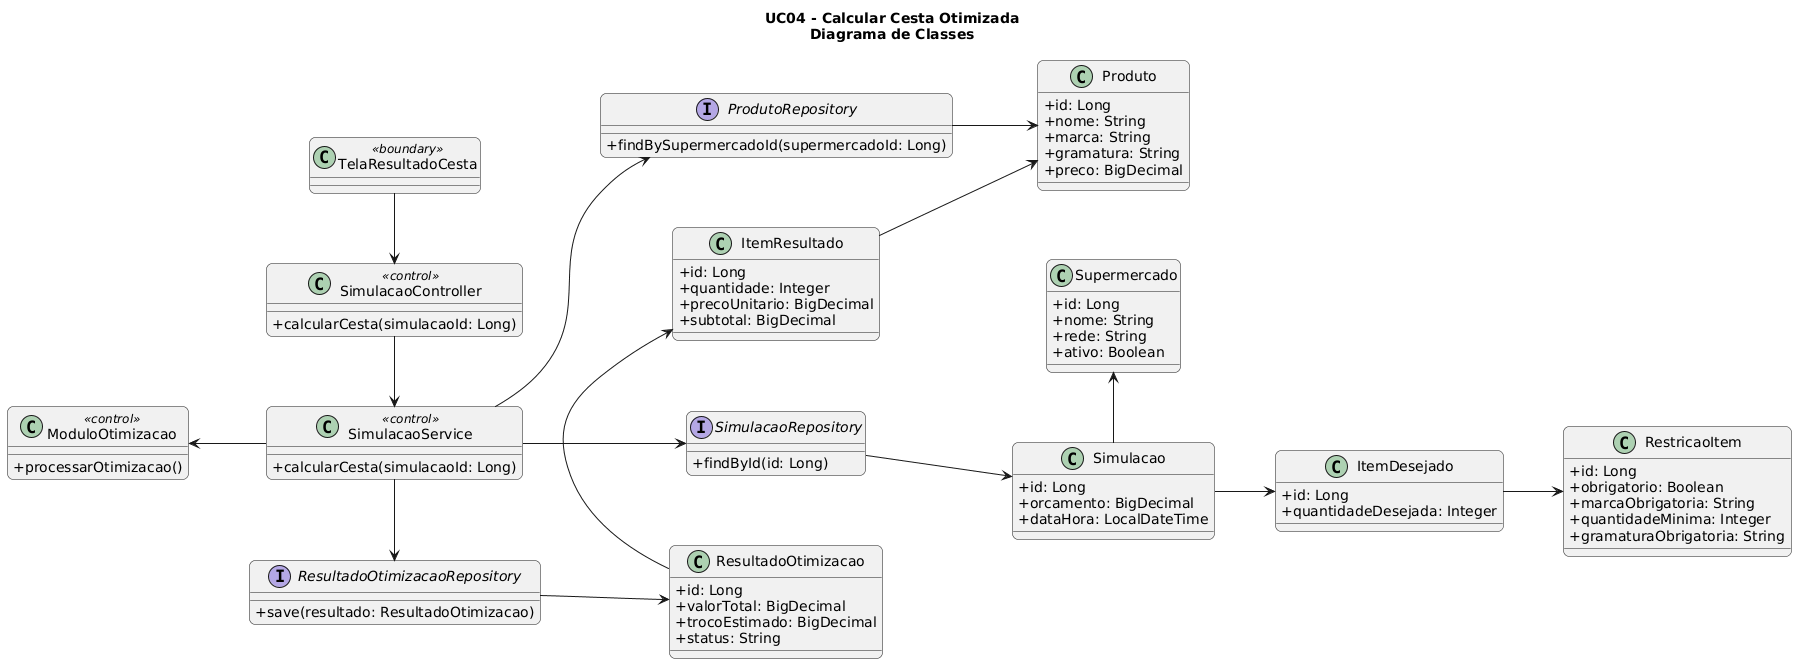

The diagram above was rendered by PlantUML. Its source (embedded in the PNG):
@startuml
left to right direction
skinparam classAttributeIconSize 0
skinparam shadowing false
skinparam roundcorner 12
skinparam nodesep 70
skinparam ranksep 60

title UC04 - Calcular Cesta Otimizada\nDiagrama de Classes

class TelaResultadoCesta <<boundary>>

class SimulacaoController <<control>> {
  +calcularCesta(simulacaoId: Long)
}

class SimulacaoService <<control>> {
  +calcularCesta(simulacaoId: Long)
}

class ModuloOtimizacao <<control>> {
  +processarOtimizacao()
}

interface SimulacaoRepository {
  +findById(id: Long)
}

interface ProdutoRepository {
  +findBySupermercadoId(supermercadoId: Long)
}

interface ResultadoOtimizacaoRepository {
  +save(resultado: ResultadoOtimizacao)
}

class Supermercado {
  +id: Long
  +nome: String
  +rede: String
  +ativo: Boolean
}

class Simulacao {
  +id: Long
  +orcamento: BigDecimal
  +dataHora: LocalDateTime
}

class ItemDesejado {
  +id: Long
  +quantidadeDesejada: Integer
}

class RestricaoItem {
  +id: Long
  +obrigatorio: Boolean
  +marcaObrigatoria: String
  +quantidadeMinima: Integer
  +gramaturaObrigatoria: String
}

class Produto {
  +id: Long
  +nome: String
  +marca: String
  +gramatura: String
  +preco: BigDecimal
}

class ResultadoOtimizacao {
  +id: Long
  +valorTotal: BigDecimal
  +trocoEstimado: BigDecimal
  +status: String
}

class ItemResultado {
  +id: Long
  +quantidade: Integer
  +precoUnitario: BigDecimal
  +subtotal: BigDecimal
}

TelaResultadoCesta -right-> SimulacaoController
SimulacaoController -right-> SimulacaoService

SimulacaoService -down-> SimulacaoRepository
SimulacaoService -right-> ProdutoRepository
SimulacaoService -right-> ResultadoOtimizacaoRepository
SimulacaoService -up-> ModuloOtimizacao

SimulacaoRepository -down-> Simulacao
ProdutoRepository -down-> Produto
ResultadoOtimizacaoRepository -down-> ResultadoOtimizacao

Simulacao -left-> Supermercado
Simulacao -down-> ItemDesejado
ItemDesejado -down-> RestricaoItem
ResultadoOtimizacao -right-> ItemResultado
ItemResultado -down-> Produto
@enduml